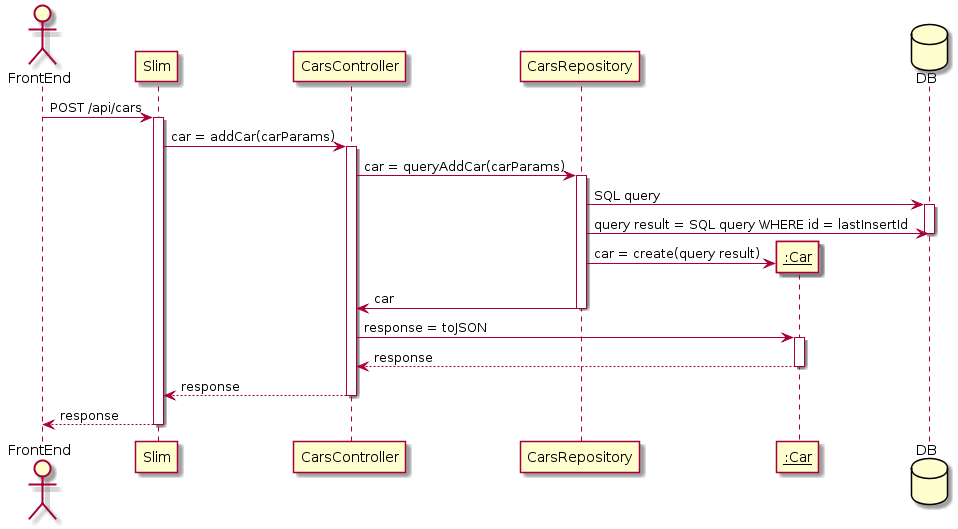

The diagram above was rendered by PlantUML. Its source (embedded in the PNG):
@startuml
actor FrontEnd
participant Slim
participant CarsController
participant CarsRepository
participant "__:Car__" as Car
database DB

FrontEnd -> Slim : POST /api/cars
activate Slim
Slim -> CarsController : car = addCar(carParams)
activate CarsController
CarsController -> CarsRepository : car = queryAddCar(carParams)
activate CarsRepository
CarsRepository -> DB : SQL query
activate DB
CarsRepository -> DB : query result = SQL query WHERE id = lastInsertId
deactivate DB
create Car
CarsRepository -> Car : car = create(query result)
CarsRepository -> CarsController : car
deactivate CarsRepository
CarsController -> Car : response = toJSON
activate Car
Car --> CarsController : response
deactivate Car
CarsController --> Slim : response
deactivate CarsController
Slim --> FrontEnd : response
deactivate Slim
@enduml